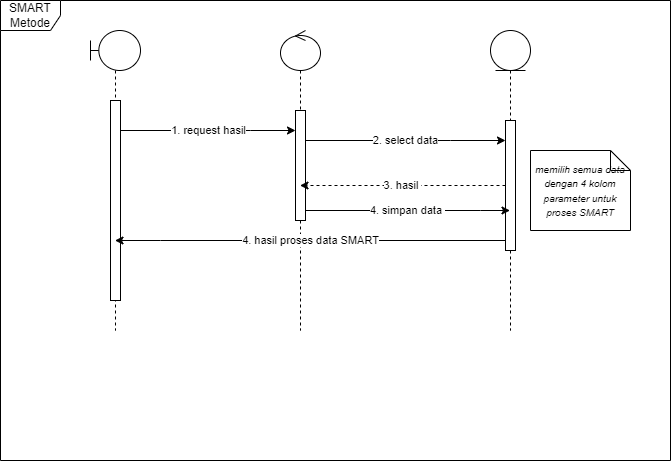

The diagram above was exported from draw.io. Its source (the exported page's mxGraphModel, read from the mxfile embedded in the PNG):
<mxGraphModel dx="941" dy="644" grid="1" gridSize="10" guides="1" tooltips="1" connect="1" arrows="1" fold="1" page="1" pageScale="1" pageWidth="850" pageHeight="1100" math="0" shadow="0">
  <root>
    <mxCell id="0" />
    <mxCell id="1" parent="0" />
    <mxCell id="xeEl81QeEhBs3fddfOiE-1" value="SMART Metode" style="shape=umlFrame;whiteSpace=wrap;html=1;pointerEvents=0;" parent="1" vertex="1">
      <mxGeometry x="80" y="60" width="670" height="460" as="geometry" />
    </mxCell>
    <mxCell id="xeEl81QeEhBs3fddfOiE-2" value="" style="shape=umlLifeline;perimeter=lifelinePerimeter;whiteSpace=wrap;html=1;container=1;dropTarget=0;collapsible=0;recursiveResize=0;outlineConnect=0;portConstraint=eastwest;newEdgeStyle={&quot;edgeStyle&quot;:&quot;elbowEdgeStyle&quot;,&quot;elbow&quot;:&quot;vertical&quot;,&quot;curved&quot;:0,&quot;rounded&quot;:0};participant=umlBoundary;" parent="1" vertex="1">
      <mxGeometry x="170" y="90" width="50" height="300" as="geometry" />
    </mxCell>
    <mxCell id="xeEl81QeEhBs3fddfOiE-5" value="" style="html=1;points=[];perimeter=orthogonalPerimeter;outlineConnect=0;targetShapes=umlLifeline;portConstraint=eastwest;newEdgeStyle={&quot;edgeStyle&quot;:&quot;elbowEdgeStyle&quot;,&quot;elbow&quot;:&quot;vertical&quot;,&quot;curved&quot;:0,&quot;rounded&quot;:0};" parent="xeEl81QeEhBs3fddfOiE-2" vertex="1">
      <mxGeometry x="20" y="70" width="10" height="200" as="geometry" />
    </mxCell>
    <mxCell id="xeEl81QeEhBs3fddfOiE-3" value="" style="shape=umlLifeline;perimeter=lifelinePerimeter;whiteSpace=wrap;html=1;container=1;dropTarget=0;collapsible=0;recursiveResize=0;outlineConnect=0;portConstraint=eastwest;newEdgeStyle={&quot;edgeStyle&quot;:&quot;elbowEdgeStyle&quot;,&quot;elbow&quot;:&quot;vertical&quot;,&quot;curved&quot;:0,&quot;rounded&quot;:0};participant=umlEntity;" parent="1" vertex="1">
      <mxGeometry x="570" y="90" width="40" height="300" as="geometry" />
    </mxCell>
    <mxCell id="xeEl81QeEhBs3fddfOiE-8" value="" style="html=1;points=[];perimeter=orthogonalPerimeter;outlineConnect=0;targetShapes=umlLifeline;portConstraint=eastwest;newEdgeStyle={&quot;edgeStyle&quot;:&quot;elbowEdgeStyle&quot;,&quot;elbow&quot;:&quot;vertical&quot;,&quot;curved&quot;:0,&quot;rounded&quot;:0};" parent="xeEl81QeEhBs3fddfOiE-3" vertex="1">
      <mxGeometry x="15" y="90" width="10" height="130" as="geometry" />
    </mxCell>
    <mxCell id="xeEl81QeEhBs3fddfOiE-4" value="" style="shape=umlLifeline;perimeter=lifelinePerimeter;whiteSpace=wrap;html=1;container=1;dropTarget=0;collapsible=0;recursiveResize=0;outlineConnect=0;portConstraint=eastwest;newEdgeStyle={&quot;edgeStyle&quot;:&quot;elbowEdgeStyle&quot;,&quot;elbow&quot;:&quot;vertical&quot;,&quot;curved&quot;:0,&quot;rounded&quot;:0};participant=umlControl;" parent="1" vertex="1">
      <mxGeometry x="360" y="90" width="40" height="300" as="geometry" />
    </mxCell>
    <mxCell id="xeEl81QeEhBs3fddfOiE-9" value="2. select data" style="edgeStyle=elbowEdgeStyle;rounded=0;orthogonalLoop=1;jettySize=auto;html=1;elbow=vertical;curved=0;" parent="1" source="xeEl81QeEhBs3fddfOiE-6" target="xeEl81QeEhBs3fddfOiE-8" edge="1">
      <mxGeometry relative="1" as="geometry">
        <Array as="points">
          <mxPoint x="530" y="200" />
        </Array>
      </mxGeometry>
    </mxCell>
    <mxCell id="xeEl81QeEhBs3fddfOiE-13" value="4. simpan data&amp;nbsp;" style="edgeStyle=elbowEdgeStyle;rounded=0;orthogonalLoop=1;jettySize=auto;html=1;elbow=vertical;curved=0;" parent="1" source="xeEl81QeEhBs3fddfOiE-6" target="xeEl81QeEhBs3fddfOiE-3" edge="1">
      <mxGeometry relative="1" as="geometry">
        <Array as="points">
          <mxPoint x="560" y="270" />
        </Array>
      </mxGeometry>
    </mxCell>
    <mxCell id="xeEl81QeEhBs3fddfOiE-6" value="" style="html=1;points=[];perimeter=orthogonalPerimeter;outlineConnect=0;targetShapes=umlLifeline;portConstraint=eastwest;newEdgeStyle={&quot;edgeStyle&quot;:&quot;elbowEdgeStyle&quot;,&quot;elbow&quot;:&quot;vertical&quot;,&quot;curved&quot;:0,&quot;rounded&quot;:0};" parent="1" vertex="1">
      <mxGeometry x="375" y="170" width="10" height="110" as="geometry" />
    </mxCell>
    <mxCell id="xeEl81QeEhBs3fddfOiE-7" value="1. request hasil" style="edgeStyle=elbowEdgeStyle;rounded=0;orthogonalLoop=1;jettySize=auto;html=1;elbow=vertical;curved=0;" parent="1" source="xeEl81QeEhBs3fddfOiE-5" target="xeEl81QeEhBs3fddfOiE-6" edge="1">
      <mxGeometry relative="1" as="geometry">
        <Array as="points">
          <mxPoint x="330" y="190" />
        </Array>
      </mxGeometry>
    </mxCell>
    <mxCell id="xeEl81QeEhBs3fddfOiE-11" value="&lt;i&gt;&lt;font style=&quot;font-size: 10px;&quot;&gt;memilih semua data dengan 4 kolom parameter untuk proses SMART&lt;/font&gt;&lt;/i&gt;" style="shape=note;size=20;whiteSpace=wrap;html=1;" parent="1" vertex="1">
      <mxGeometry x="610" y="210" width="100" height="80" as="geometry" />
    </mxCell>
    <mxCell id="xeEl81QeEhBs3fddfOiE-12" value="3. hasil&amp;nbsp;" style="edgeStyle=elbowEdgeStyle;rounded=0;orthogonalLoop=1;jettySize=auto;html=1;elbow=vertical;curved=0;dashed=1;" parent="1" source="xeEl81QeEhBs3fddfOiE-8" target="xeEl81QeEhBs3fddfOiE-4" edge="1">
      <mxGeometry relative="1" as="geometry" />
    </mxCell>
    <mxCell id="xeEl81QeEhBs3fddfOiE-15" value="4. hasil proses data SMART" style="edgeStyle=elbowEdgeStyle;rounded=0;orthogonalLoop=1;jettySize=auto;html=1;elbow=vertical;curved=0;" parent="1" source="xeEl81QeEhBs3fddfOiE-8" target="xeEl81QeEhBs3fddfOiE-2" edge="1">
      <mxGeometry relative="1" as="geometry">
        <Array as="points">
          <mxPoint x="240" y="300" />
        </Array>
      </mxGeometry>
    </mxCell>
  </root>
</mxGraphModel>